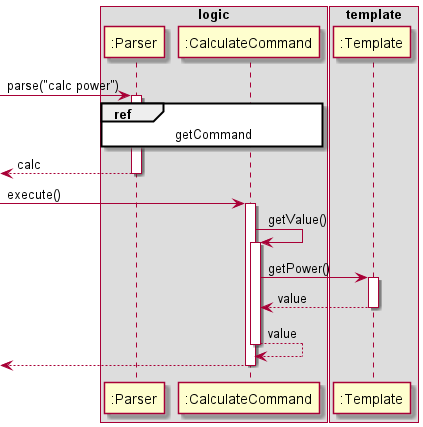

The diagram above was rendered by PlantUML. Its source (embedded in the PNG):
@startuml

box logic
participant ":Parser" as Parser
participant ":CalculateCommand" as CalculateCommand
end box

box template
participant ":Template" as Template
end box

[-> Parser : parse("calc power")
activate Parser

ref over Parser, CalculateCommand : getCommand

[<-- Parser : calc
deactivate Parser

[->CalculateCommand : execute()
activate CalculateCommand

CalculateCommand -> CalculateCommand : getValue()
activate CalculateCommand

CalculateCommand -> Template : getPower()
activate Template

CalculateCommand <-- Template : value
deactivate Template

CalculateCommand <-- CalculateCommand : value
deactivate CalculateCommand

[<-- CalculateCommand
deactivate CalculateCommand

@enduml